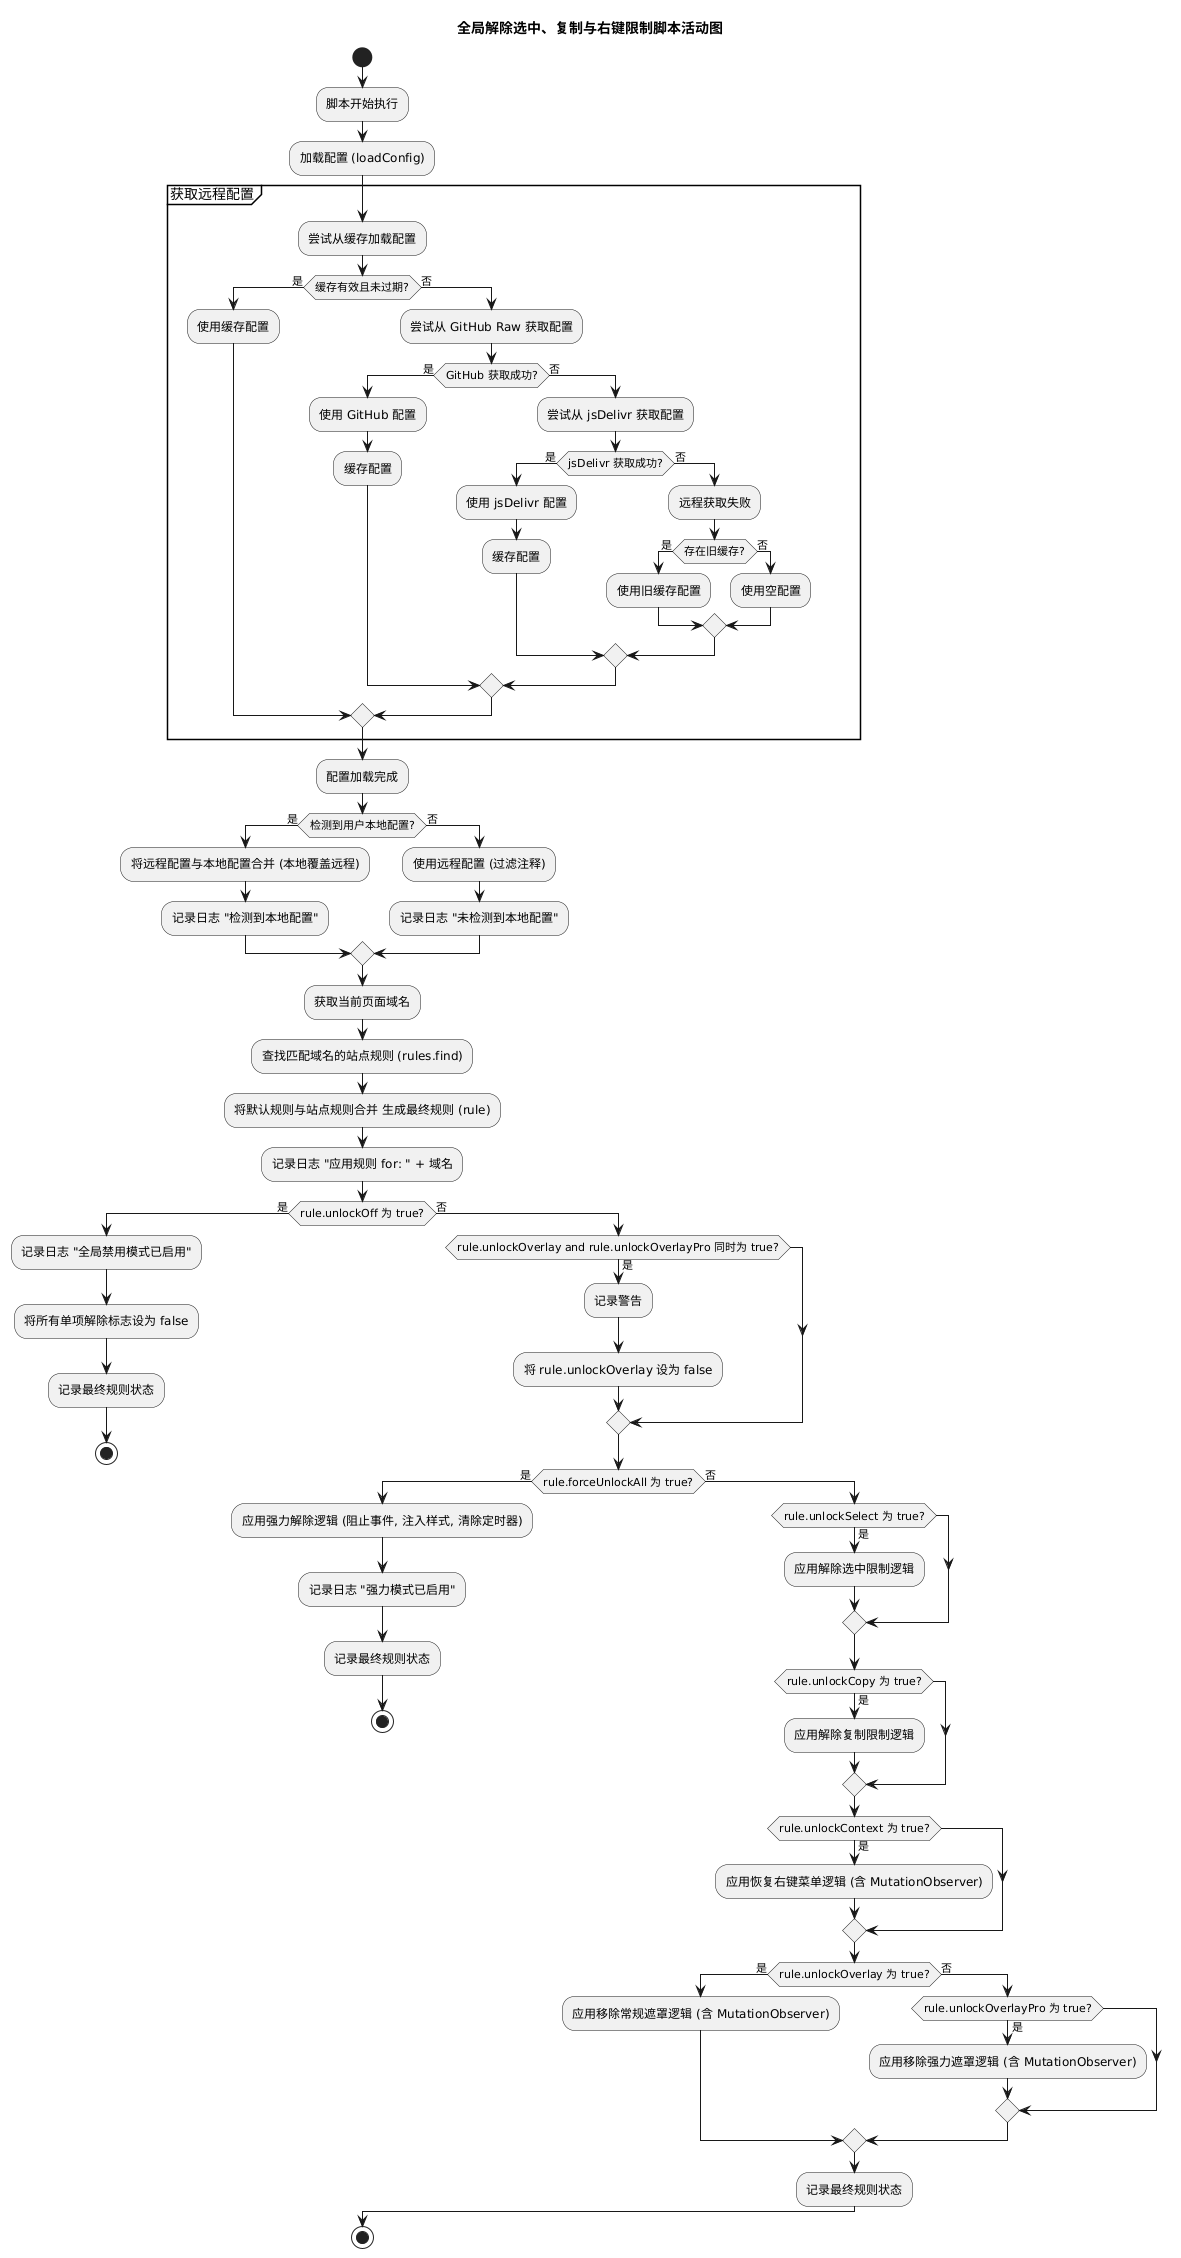

The diagram above was rendered by PlantUML. Its source (embedded in the PNG):
@startuml
title 全局解除选中、复制与右键限制脚本活动图

start

:脚本开始执行;
:加载配置 (loadConfig);

partition "获取远程配置" {
  :尝试从缓存加载配置;
  if (缓存有效且未过期?) then (是)
    :使用缓存配置;
  else (否)
    :尝试从 GitHub Raw 获取配置;
    if (GitHub 获取成功?) then (是)
      :使用 GitHub 配置;
      :缓存配置;
    else (否)
      :尝试从 jsDelivr 获取配置;
      if (jsDelivr 获取成功?) then (是)
        :使用 jsDelivr 配置;
        :缓存配置;
      else (否)
        :远程获取失败;
        if (存在旧缓存?) then (是)
          :使用旧缓存配置;
        else (否)
          :使用空配置;
        endif
      endif
    endif
  endif
}

:配置加载完成;

if (检测到用户本地配置?) then (是)
  :将远程配置与本地配置合并 (本地覆盖远程);
  :记录日志 "检测到本地配置";
else (否)
  :使用远程配置 (过滤注释);
  :记录日志 "未检测到本地配置";
endif

:获取当前页面域名;
:查找匹配域名的站点规则 (rules.find);
:将默认规则与站点规则合并 生成最终规则 (rule);
:记录日志 "应用规则 for: " + 域名;

if (rule.unlockOff 为 true?) then (是)
  :记录日志 "全局禁用模式已启用";
  :将所有单项解除标志设为 false;
  :记录最终规则状态;
  stop
else (否)
  if (rule.unlockOverlay and rule.unlockOverlayPro 同时为 true?) then (是)
    :记录警告;
    :将 rule.unlockOverlay 设为 false;
  endif

  if (rule.forceUnlockAll 为 true?) then (是)
    :应用强力解除逻辑 (阻止事件, 注入样式, 清除定时器);
    :记录日志 "强力模式已启用";
    :记录最终规则状态;
    stop
  else (否)
    if (rule.unlockSelect 为 true?) then (是)
      :应用解除选中限制逻辑;
    endif
    if (rule.unlockCopy 为 true?) then (是)
      :应用解除复制限制逻辑;
    endif
    if (rule.unlockContext 为 true?) then (是)
      :应用恢复右键菜单逻辑 (含 MutationObserver);
    endif
    if (rule.unlockOverlay 为 true?) then (是)
      :应用移除常规遮罩逻辑 (含 MutationObserver);
    else (否)
      if (rule.unlockOverlayPro 为 true?) then (是)
        :应用移除强力遮罩逻辑 (含 MutationObserver);
      endif
    endif
    :记录最终规则状态;
  endif
endif

stop
@enduml